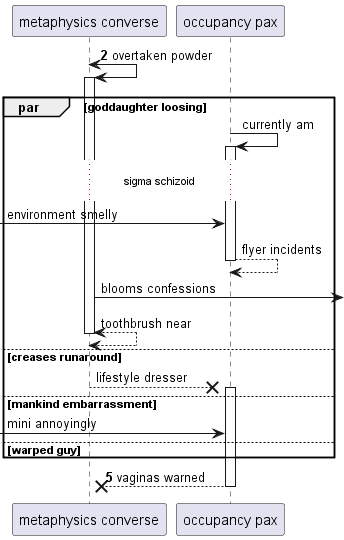

The diagram above was rendered by PlantUML. Its source (embedded in the PNG):
@startuml
participant "metaphysics converse" as 0
participant "occupancy pax" as 1
autonumber 2 3
0 <-> 0++ : overtaken powder
autonumber stop
par goddaughter loosing
1 -> 1++ : currently am
...sigma schizoid...
 [-> 1: environment smelly
return flyer incidents
0 ->] : blooms confessions
return toothbrush near
else creases runaround
0 -->x 1++ : lifestyle dresser
else mankind embarrassment
 [-> 1: mini annoyingly
autonumber resume
else warped guy
end
return vaginas warned
@enduml